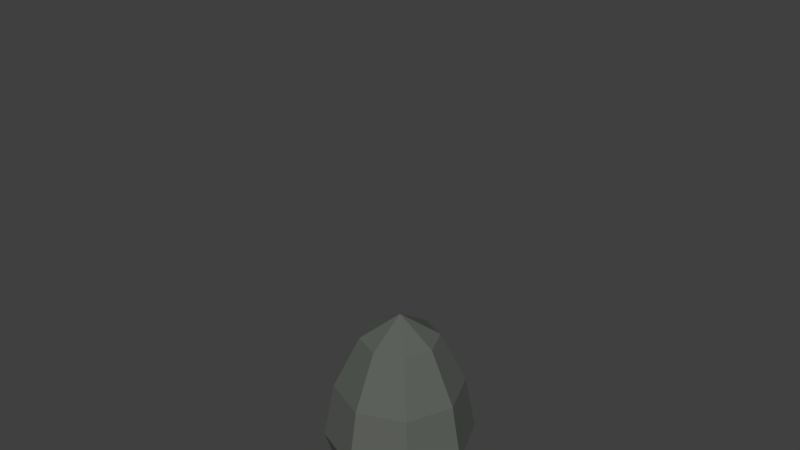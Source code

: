 # Source: Fels3.blend  (saved by Blender 2.79.0; exported with 4.5.12 LTS)
import bpy
from mathutils import Matrix  # noqa: F401  (used for matrix-valued properties, if any)

bpy.ops.wm.read_factory_settings(use_empty=True)
scene = bpy.context.scene
scene.name = 'Scene'

# ---- collections
col_collection_1 = bpy.data.collections.new('Collection 1'); scene.collection.children.link(col_collection_1)

# ---- materials (node trees are filled in below, after node groups)
mat_material_001 = bpy.data.materials.new('Material.001')
mat_material_001.alpha_threshold = 0.0
mat_material_001.use_transparent_shadow = False
mat_material_001.diffuse_color = (0.1135, 0.1237, 0.1099, 1.0)
mat_material_001.roughness = 0.5

# ---- material node trees

# ---- world
world_world = bpy.data.worlds.new('World'); scene.world = world_world
world_world.color = (0.05088, 0.05088, 0.05088)
world_world.use_sun_shadow = False
world_world.sun_shadow_jitter_overblur = 0.0
world_world.cycles.sampling_method = 'MANUAL'

# ---- meshes
me_cylinder = bpy.data.meshes.new('Cylinder')
me_cylinder.from_pydata([(-3.022e-08, 0.5839, 0.0), (0.4129, 0.4129, 0.0), (0.5839, -3.212e-08, 0.0), (0.4129, -0.4129, 0.0), (-8.127e-08, -0.5839, 0.0), (-0.4129, -0.4129, 0.0), (-0.5839, 3.641e-10, 0.0), (-0.4129, 0.4129, 0.0), (2.199e-08, -7.329e-09, 6.88), (2.199e-08, -7.329e-09, 6.88), (2.199e-08, -7.329e-09, 6.88), (-1.23e-08, -7.329e-09, 6.88), (2.199e-08, -7.329e-09, 6.88), (2.199e-08, -7.329e-09, 6.88), (2.199e-08, -7.329e-09, 6.88), (-1.23e-08, -7.329e-09, 6.88), (-6.374e-09, -7.329e-09, 8.69), (-6.374e-09, -7.329e-09, 8.69), (-6.374e-09, -7.329e-09, 8.69), (-6.374e-09, -7.329e-09, 8.69), (-6.374e-09, -7.329e-09, 8.69), (-6.374e-09, -7.329e-09, 8.69), (-6.374e-09, -7.329e-09, 8.69), (-6.374e-09, -7.329e-09, 8.69), (-3.697e-09, 0.9713, 0.4375), (0.6868, 0.6868, 0.4375), (0.9713, -5.838e-08, 0.4375), (0.6868, -0.6868, 0.4375), (-8.861e-08, -0.9713, 0.4375), (-0.6868, -0.6868, 0.4375), (-0.9713, -4.338e-09, 0.4375), (-0.6868, 0.6868, 0.4375), (4.993e-09, 1.124, 0.9194), (0.7945, 0.7945, 0.9194), (1.124, -7.287e-08, 0.9194), (0.7945, -0.7945, 0.9194), (-9.324e-08, -1.124, 0.9194), (-0.7945, -0.7945, 0.9194), (-1.124, -1.035e-08, 0.9194), (-0.7945, 0.7945, 0.9194), (1.769e-09, 0.9672, 1.77), (0.6839, 0.6839, 1.77), (0.9672, -6.921e-08, 1.77), (0.6839, -0.6839, 1.77), (-8.278e-08, -0.9672, 1.77), (-0.6839, -0.6839, 1.77), (-0.9672, -1.54e-08, 1.77), (-0.6839, 0.6839, 1.77), (-2.319e-08, 0.579, 2.568), (0.4094, 0.4094, 2.568), (0.579, -4.147e-08, 2.568), (0.4094, -0.4094, 2.568), (-7.381e-08, -0.579, 2.568), (-0.4094, -0.4094, 2.568), (-0.579, -9.251e-09, 2.568), (-0.4094, 0.4094, 2.568), (-8.894e-08, 2.235e-08, 2.937), (-8.941e-08, 2.235e-08, 2.937), (-8.941e-08, 1.863e-08, 2.937), (-8.941e-08, 2.235e-08, 2.937), (-8.894e-08, 1.49e-08, 2.937), (-8.941e-08, 2.235e-08, 2.937), (-8.941e-08, 1.863e-08, 2.937), (-8.941e-08, 2.235e-08, 2.937)], [(8, 9), (10, 11), (12, 13), (17, 16), (18, 17), (19, 18), (20, 19), (21, 20), (22, 21), (23, 22), (16, 23), (14, 15), (13, 14), (11, 12), (9, 10), (15, 8)], [(0, 1, 2, 3, 4, 5, 6, 7), (31, 39, 32, 24), (7, 31, 24, 0), (5, 29, 30, 6), (3, 27, 28, 4), (1, 25, 26, 2), (6, 30, 31, 7), (4, 28, 29, 5), (2, 26, 27, 3), (0, 24, 25, 1), (34, 42, 43, 35), (29, 37, 38, 30), (27, 35, 36, 28), (25, 33, 34, 26), (30, 38, 39, 31), (28, 36, 37, 29), (26, 34, 35, 27), (24, 32, 33, 25), (46, 54, 55, 47), (32, 40, 41, 33), (39, 47, 40, 32), (37, 45, 46, 38), (35, 43, 44, 36), (33, 41, 42, 34), (38, 46, 47, 39), (36, 44, 45, 37), (51, 59, 60, 52), (44, 52, 53, 45), (42, 50, 51, 43), (40, 48, 49, 41), (47, 55, 48, 40), (45, 53, 54, 46), (43, 51, 52, 44), (41, 49, 50, 42), (56, 63, 62, 61, 60, 59, 58, 57), (49, 57, 58, 50), (54, 62, 63, 55), (52, 60, 61, 53), (50, 58, 59, 51), (48, 56, 57, 49), (55, 63, 56, 48), (53, 61, 62, 54)])
me_cylinder.materials.append(mat_material_001)
me_cylinder.use_remesh_preserve_volume = False
me_cylinder.use_remesh_preserve_attributes = False
me_cylinder.use_mirror_vertex_groups = False
me_cylinder.update()

# ---- objects
ob_cylinder = bpy.data.objects.new('Cylinder', me_cylinder)

# ---- transforms, parenting, visibility, modifiers, constraints
ob_cylinder.location = (-2.98e-08, 1.49e-08, 0.0)
ob_cylinder.scale = (1.935, 1.935, 1.935)
ob_cylinder.lineart.crease_threshold = 0.0

# ---- collection membership
col_collection_1.objects.link(ob_cylinder)

# ---- scene / render settings (as saved in the file)
scene.frame_start = 1; scene.frame_end = 250; scene.frame_set(1)
scene.render.engine = 'BLENDER_EEVEE_NEXT'
scene.render.resolution_percentage = 50
scene.render.dither_intensity = 0.0
scene.cycles.use_denoising = False
scene.cycles.samples = 128
scene.cycles.sampling_pattern = 'TABULATED_SOBOL'
scene.cycles.use_adaptive_sampling = False
scene.cycles.use_light_tree = False
scene.cycles.blur_glossy = 0.0
scene.cycles.sample_clamp_indirect = 0.0
scene.view_settings.view_transform = 'Standard'
bpy.context.view_layer.update()

# ---- added for rendering (the .blend has no active camera and no usable light): camera, sun
cam_auto = bpy.data.cameras.new('AutoCamera')
cam_auto.lens = 50.0
cam_auto.sensor_width = 36.0
cam_auto.clip_end = 1000.0
ob_auto_camera = bpy.data.objects.new('AutoCamera', cam_auto)
scene.collection.objects.link(ob_auto_camera)
ob_auto_camera.location = (16.5637, -19.8764, 21.6575)
ob_auto_camera.rotation_euler = (1.09748, -7.21219e-08, 0.694738)
scene.camera = ob_auto_camera
light_auto_sun = bpy.data.lights.new('AutoSun', 'SUN')
light_auto_sun.energy = 3.0
light_auto_sun.angle = 0.0523599
ob_auto_sun = bpy.data.objects.new('AutoSun', light_auto_sun)
scene.collection.objects.link(ob_auto_sun)
ob_auto_sun.rotation_euler = (0.872665, 0.174533, 0.523599)
bpy.context.view_layer.update()
